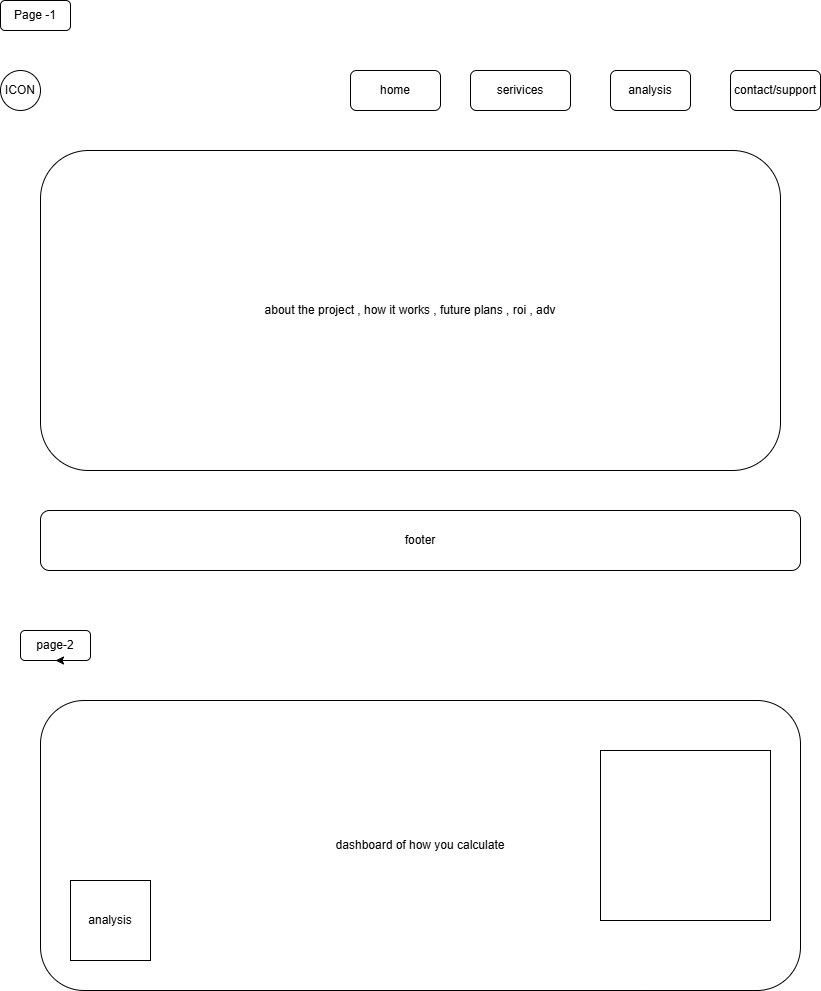

The diagram above was exported from draw.io. Its source (the exported page's mxGraphModel, read from the mxfile embedded in the PNG):
<mxGraphModel dx="1030" dy="534" grid="1" gridSize="10" guides="1" tooltips="1" connect="1" arrows="1" fold="1" page="1" pageScale="1" pageWidth="850" pageHeight="1100" math="0" shadow="0">
  <root>
    <mxCell id="0" />
    <mxCell id="1" parent="0" />
    <mxCell id="cWkQFd2BfIVNKJkmc9dX-2" parent="1" style="rounded=1;whiteSpace=wrap;html=1;" value="Page -1" vertex="1">
      <mxGeometry height="30" width="70" x="10" y="10" as="geometry" />
    </mxCell>
    <mxCell id="cWkQFd2BfIVNKJkmc9dX-3" edge="1" parent="1" source="cWkQFd2BfIVNKJkmc9dX-2" style="edgeStyle=orthogonalEdgeStyle;rounded=0;orthogonalLoop=1;jettySize=auto;html=1;exitX=0.5;exitY=1;exitDx=0;exitDy=0;" target="cWkQFd2BfIVNKJkmc9dX-2">
      <mxGeometry relative="1" as="geometry" />
    </mxCell>
    <mxCell id="cWkQFd2BfIVNKJkmc9dX-4" parent="1" style="ellipse;whiteSpace=wrap;html=1;aspect=fixed;" value="ICON" vertex="1">
      <mxGeometry height="40" width="40" x="10" y="80" as="geometry" />
    </mxCell>
    <mxCell id="cWkQFd2BfIVNKJkmc9dX-5" parent="1" style="rounded=1;whiteSpace=wrap;html=1;" value="serivices" vertex="1">
      <mxGeometry height="40" width="100" x="480" y="80" as="geometry" />
    </mxCell>
    <mxCell id="cWkQFd2BfIVNKJkmc9dX-6" parent="1" style="rounded=1;whiteSpace=wrap;html=1;" value="analysis" vertex="1">
      <mxGeometry height="40" width="80" x="620" y="80" as="geometry" />
    </mxCell>
    <mxCell id="cWkQFd2BfIVNKJkmc9dX-7" parent="1" style="rounded=1;whiteSpace=wrap;html=1;" value="contact/support" vertex="1">
      <mxGeometry height="40" width="90" x="740" y="80" as="geometry" />
    </mxCell>
    <mxCell id="cWkQFd2BfIVNKJkmc9dX-8" parent="1" style="rounded=1;whiteSpace=wrap;html=1;" value="home" vertex="1">
      <mxGeometry height="40" width="90" x="360" y="80" as="geometry" />
    </mxCell>
    <mxCell id="cWkQFd2BfIVNKJkmc9dX-10" parent="1" style="rounded=1;whiteSpace=wrap;html=1;" value="about the project , how it works , future plans , roi , adv" vertex="1">
      <mxGeometry height="320" width="740" x="50" y="160" as="geometry" />
    </mxCell>
    <mxCell id="cWkQFd2BfIVNKJkmc9dX-11" parent="1" style="rounded=1;whiteSpace=wrap;html=1;" value="footer" vertex="1">
      <mxGeometry height="60" width="760" x="50" y="520" as="geometry" />
    </mxCell>
    <mxCell id="cWkQFd2BfIVNKJkmc9dX-12" parent="1" style="rounded=1;whiteSpace=wrap;html=1;" value="page-2" vertex="1">
      <mxGeometry height="30" width="70" x="30" y="640" as="geometry" />
    </mxCell>
    <mxCell id="cWkQFd2BfIVNKJkmc9dX-13" edge="1" parent="1" source="cWkQFd2BfIVNKJkmc9dX-12" style="edgeStyle=orthogonalEdgeStyle;rounded=0;orthogonalLoop=1;jettySize=auto;html=1;exitX=0.75;exitY=1;exitDx=0;exitDy=0;entryX=0.5;entryY=1;entryDx=0;entryDy=0;" target="cWkQFd2BfIVNKJkmc9dX-12">
      <mxGeometry relative="1" as="geometry" />
    </mxCell>
    <mxCell id="cWkQFd2BfIVNKJkmc9dX-14" parent="1" style="rounded=1;whiteSpace=wrap;html=1;" value="dashboard of how you calculate" vertex="1">
      <mxGeometry height="290" width="760" x="50" y="710" as="geometry" />
    </mxCell>
    <mxCell id="cWkQFd2BfIVNKJkmc9dX-15" parent="1" style="whiteSpace=wrap;html=1;aspect=fixed;" value="analysis" vertex="1">
      <mxGeometry height="80" width="80" x="80" y="890" as="geometry" />
    </mxCell>
    <mxCell id="cWkQFd2BfIVNKJkmc9dX-17" parent="1" style="whiteSpace=wrap;html=1;aspect=fixed;" value="" vertex="1">
      <mxGeometry height="170" width="170" x="610" y="760" as="geometry" />
    </mxCell>
  </root>
</mxGraphModel>